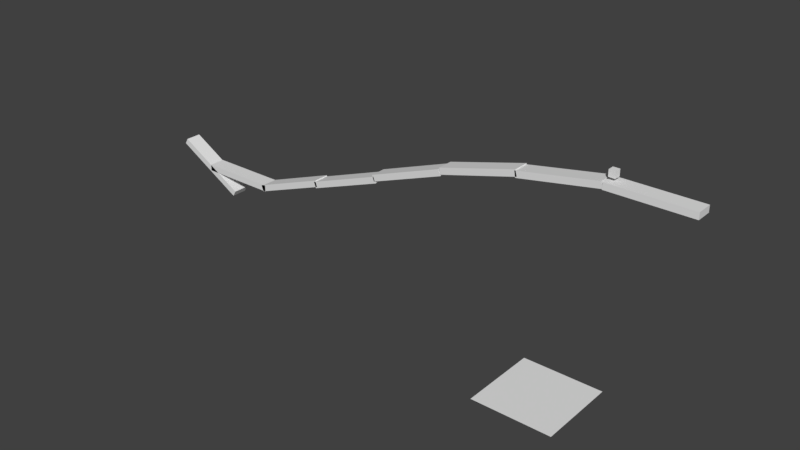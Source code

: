 # Source: satmap08.blend  (saved by Blender 2.78.0; exported with 4.5.12 LTS)
import bpy
from mathutils import Matrix  # noqa: F401  (used for matrix-valued properties, if any)

bpy.ops.wm.read_factory_settings(use_empty=True)
scene = bpy.context.scene
scene.name = 'Scene'

# ---- collections
col_collection_1 = bpy.data.collections.new('Collection 1'); scene.collection.children.link(col_collection_1)

# ---- materials (node trees are filled in below, after node groups)
mat_indx_00 = bpy.data.materials.new('INDX_00')
mat_indx_00.alpha_threshold = 0.0
mat_indx_00.use_transparent_shadow = False
mat_indx_00.roughness = 0.5

# ---- material node trees

# ---- world
world_world = bpy.data.worlds.new('World'); scene.world = world_world
world_world.color = (0.05088, 0.05088, 0.05088)
world_world.use_sun_shadow = False
world_world.sun_shadow_jitter_overblur = 0.0
world_world.cycles.sampling_method = 'MANUAL'

# ---- meshes
me_cube_089 = bpy.data.meshes.new('Cube.089')
me_cube_089.from_pydata([(-500.0, -100.0, -40.0), (-500.0, -100.0, 40.0), (-500.0, 100.0, -40.0), (-500.0, 100.0, 40.0), (500.0, -100.0, -40.0), (500.0, -100.0, 40.0), (500.0, 100.0, -40.0), (500.0, 100.0, 40.0), (167.0, 100.0, -40.0), (167.0, 100.0, 40.0), (167.0, -100.0, -40.0), (167.0, -100.0, 40.0), (-167.0, 100.0, -40.0), (-167.0, -100.0, 40.0), (-167.0, 100.0, 40.0), (-167.0, -100.0, -40.0)], [], [(0, 1, 3, 2), (8, 9, 7, 6), (6, 7, 5, 4), (15, 13, 1, 0), (8, 6, 4, 10), (14, 3, 1, 13), (7, 9, 11, 5), (12, 8, 10, 15), (4, 5, 11, 10), (12, 14, 9, 8), (2, 3, 14, 12), (2, 12, 15, 0), (10, 11, 13, 15), (9, 14, 13, 11)])
me_cube_089.materials.append(mat_indx_00)
me_cube_089.use_remesh_preserve_volume = False
me_cube_089.use_remesh_preserve_attributes = False
me_cube_089.use_mirror_vertex_groups = False
me_cube_089.update()
me_cube_088 = bpy.data.meshes.new('Cube.088')
me_cube_088.from_pydata([(-500.0, -100.0, -40.0), (-500.0, -100.0, 40.0), (-500.0, 100.0, -40.0), (-500.0, 100.0, 40.0), (500.0, -100.0, -40.0), (500.0, -100.0, 40.0), (500.0, 100.0, -40.0), (500.0, 100.0, 40.0), (167.0, 100.0, -40.0), (167.0, 100.0, 40.0), (167.0, -100.0, -40.0), (167.0, -100.0, 40.0), (-167.0, 100.0, -40.0), (-167.0, -100.0, 40.0), (-167.0, 100.0, 40.0), (-167.0, -100.0, -40.0)], [], [(0, 1, 3, 2), (8, 9, 7, 6), (6, 7, 5, 4), (15, 13, 1, 0), (8, 6, 4, 10), (14, 3, 1, 13), (7, 9, 11, 5), (12, 8, 10, 15), (4, 5, 11, 10), (12, 14, 9, 8), (2, 3, 14, 12), (2, 12, 15, 0), (10, 11, 13, 15), (9, 14, 13, 11)])
me_cube_088.materials.append(mat_indx_00)
me_cube_088.use_remesh_preserve_volume = False
me_cube_088.use_remesh_preserve_attributes = False
me_cube_088.use_mirror_vertex_groups = False
me_cube_088.update()
me_cube_087 = bpy.data.meshes.new('Cube.087')
me_cube_087.from_pydata([(-500.0, -100.0, -40.0), (-500.0, -100.0, 40.0), (-500.0, 100.0, -40.0), (-500.0, 100.0, 40.0), (500.0, -100.0, -40.0), (500.0, -100.0, 40.0), (500.0, 100.0, -40.0), (500.0, 100.0, 40.0), (167.0, 100.0, -40.0), (167.0, 100.0, 40.0), (167.0, -100.0, -40.0), (167.0, -100.0, 40.0), (-167.0, 100.0, -40.0), (-167.0, -100.0, 40.0), (-167.0, 100.0, 40.0), (-167.0, -100.0, -40.0)], [], [(0, 1, 3, 2), (8, 9, 7, 6), (6, 7, 5, 4), (15, 13, 1, 0), (8, 6, 4, 10), (14, 3, 1, 13), (7, 9, 11, 5), (12, 8, 10, 15), (4, 5, 11, 10), (12, 14, 9, 8), (2, 3, 14, 12), (2, 12, 15, 0), (10, 11, 13, 15), (9, 14, 13, 11)])
me_cube_087.materials.append(mat_indx_00)
me_cube_087.use_remesh_preserve_volume = False
me_cube_087.use_remesh_preserve_attributes = False
me_cube_087.use_mirror_vertex_groups = False
me_cube_087.update()
me_cube_086 = bpy.data.meshes.new('Cube.086')
me_cube_086.from_pydata([(-500.0, -100.0, -40.0), (-500.0, -100.0, 40.0), (-500.0, 100.0, -40.0), (-500.0, 100.0, 40.0), (500.0, -100.0, -40.0), (500.0, -100.0, 40.0), (500.0, 100.0, -40.0), (500.0, 100.0, 40.0), (167.0, 100.0, -40.0), (167.0, 100.0, 40.0), (167.0, -100.0, -40.0), (167.0, -100.0, 40.0), (-167.0, 100.0, -40.0), (-167.0, -100.0, 40.0), (-167.0, 100.0, 40.0), (-167.0, -100.0, -40.0)], [], [(0, 1, 3, 2), (8, 9, 7, 6), (6, 7, 5, 4), (15, 13, 1, 0), (8, 6, 4, 10), (14, 3, 1, 13), (7, 9, 11, 5), (12, 8, 10, 15), (4, 5, 11, 10), (12, 14, 9, 8), (2, 3, 14, 12), (2, 12, 15, 0), (10, 11, 13, 15), (9, 14, 13, 11)])
me_cube_086.materials.append(mat_indx_00)
me_cube_086.use_remesh_preserve_volume = False
me_cube_086.use_remesh_preserve_attributes = False
me_cube_086.use_mirror_vertex_groups = False
me_cube_086.update()
me_cube_085 = bpy.data.meshes.new('Cube.085')
me_cube_085.from_pydata([(-500.0, -100.0, -40.0), (-500.0, -100.0, 40.0), (-500.0, 100.0, -40.0), (-500.0, 100.0, 40.0), (500.0, -100.0, -40.0), (500.0, -100.0, 40.0), (500.0, 100.0, -40.0), (500.0, 100.0, 40.0), (167.0, 100.0, -40.0), (167.0, 100.0, 40.0), (167.0, -100.0, -40.0), (167.0, -100.0, 40.0), (-167.0, 100.0, -40.0), (-167.0, -100.0, 40.0), (-167.0, 100.0, 40.0), (-167.0, -100.0, -40.0)], [], [(0, 1, 3, 2), (8, 9, 7, 6), (6, 7, 5, 4), (15, 13, 1, 0), (8, 6, 4, 10), (14, 3, 1, 13), (7, 9, 11, 5), (12, 8, 10, 15), (4, 5, 11, 10), (12, 14, 9, 8), (2, 3, 14, 12), (2, 12, 15, 0), (10, 11, 13, 15), (9, 14, 13, 11)])
me_cube_085.materials.append(mat_indx_00)
me_cube_085.use_remesh_preserve_volume = False
me_cube_085.use_remesh_preserve_attributes = False
me_cube_085.use_mirror_vertex_groups = False
me_cube_085.update()
me_cube_084 = bpy.data.meshes.new('Cube.084')
me_cube_084.from_pydata([(-500.0, -100.0, -40.0), (-500.0, -100.0, 40.0), (-500.0, 100.0, -40.0), (-500.0, 100.0, 40.0), (500.0, -100.0, -40.0), (500.0, -100.0, 40.0), (500.0, 100.0, -40.0), (500.0, 100.0, 40.0), (167.0, 100.0, -40.0), (167.0, 100.0, 40.0), (167.0, -100.0, -40.0), (167.0, -100.0, 40.0), (-167.0, 100.0, -40.0), (-167.0, -100.0, 40.0), (-167.0, 100.0, 40.0), (-167.0, -100.0, -40.0)], [], [(0, 1, 3, 2), (8, 9, 7, 6), (6, 7, 5, 4), (15, 13, 1, 0), (8, 6, 4, 10), (14, 3, 1, 13), (7, 9, 11, 5), (12, 8, 10, 15), (4, 5, 11, 10), (12, 14, 9, 8), (2, 3, 14, 12), (2, 12, 15, 0), (10, 11, 13, 15), (9, 14, 13, 11)])
me_cube_084.materials.append(mat_indx_00)
me_cube_084.use_remesh_preserve_volume = False
me_cube_084.use_remesh_preserve_attributes = False
me_cube_084.use_mirror_vertex_groups = False
me_cube_084.update()
me_cube_083 = bpy.data.meshes.new('Cube.083')
me_cube_083.from_pydata([(-500.0, -100.0, -40.0), (-500.0, -100.0, 40.0), (-500.0, 100.0, -40.0), (-500.0, 100.0, 40.0), (500.0, -100.0, -40.0), (500.0, -100.0, 40.0), (500.0, 100.0, -40.0), (500.0, 100.0, 40.0), (167.0, 100.0, -40.0), (167.0, 100.0, 40.0), (167.0, -100.0, -40.0), (167.0, -100.0, 40.0), (-167.0, 100.0, -40.0), (-167.0, -100.0, 40.0), (-167.0, 100.0, 40.0), (-167.0, -100.0, -40.0)], [], [(0, 1, 3, 2), (8, 9, 7, 6), (6, 7, 5, 4), (15, 13, 1, 0), (8, 6, 4, 10), (14, 3, 1, 13), (7, 9, 11, 5), (12, 8, 10, 15), (4, 5, 11, 10), (12, 14, 9, 8), (2, 3, 14, 12), (2, 12, 15, 0), (10, 11, 13, 15), (9, 14, 13, 11)])
me_cube_083.materials.append(mat_indx_00)
me_cube_083.use_remesh_preserve_volume = False
me_cube_083.use_remesh_preserve_attributes = False
me_cube_083.use_mirror_vertex_groups = False
me_cube_083.update()
me_cube_082 = bpy.data.meshes.new('Cube.082')
me_cube_082.from_pydata([(-40.0, -40.0, -40.0), (-40.0, -40.0, 40.0), (-40.0, 40.0, -40.0), (-40.0, 40.0, 40.0), (40.0, -40.0, -40.0), (40.0, -40.0, 40.0), (40.0, 40.0, -40.0), (40.0, 40.0, 40.0)], [], [(0, 1, 3, 2), (2, 3, 7, 6), (6, 7, 5, 4), (4, 5, 1, 0), (2, 6, 4, 0), (7, 3, 1, 5)])
me_cube_082.use_remesh_preserve_volume = False
me_cube_082.use_remesh_preserve_attributes = False
me_cube_082.use_mirror_vertex_groups = False
me_cube_082.update()
me_cube_081 = bpy.data.meshes.new('Cube.081')
me_cube_081.from_pydata([(-500.0, -100.0, -40.0), (-500.0, -100.0, 40.0), (-500.0, 100.0, -40.0), (-500.0, 100.0, 40.0), (500.0, -100.0, -40.0), (500.0, -100.0, 40.0), (500.0, 100.0, -40.0), (500.0, 100.0, 40.0), (167.0, 100.0, -40.0), (167.0, 100.0, 40.0), (167.0, -100.0, -40.0), (167.0, -100.0, 40.0), (-167.0, 100.0, -40.0), (-167.0, -100.0, 40.0), (-167.0, 100.0, 40.0), (-167.0, -100.0, -40.0)], [], [(0, 1, 3, 2), (8, 9, 7, 6), (6, 7, 5, 4), (15, 13, 1, 0), (8, 6, 4, 10), (14, 3, 1, 13), (7, 9, 11, 5), (12, 8, 10, 15), (4, 5, 11, 10), (12, 14, 9, 8), (2, 3, 14, 12), (2, 12, 15, 0), (10, 11, 13, 15), (9, 14, 13, 11)])
me_cube_081.materials.append(mat_indx_00)
me_cube_081.use_remesh_preserve_volume = False
me_cube_081.use_remesh_preserve_attributes = False
me_cube_081.use_mirror_vertex_groups = False
me_cube_081.update()
me_plane_005 = bpy.data.meshes.new('Plane.005')
me_plane_005.from_pydata([(-520.0, -520.0, 0.0), (-480.0, -520.0, 0.0), (-520.0, -480.0, 0.0), (-440.0, -520.0, 0.0), (-480.0, -480.0, 0.0), (-440.0, -480.0, 0.0), (-400.0, -520.0, 0.0), (-360.0, -520.0, 0.0), (-320.0, -520.0, 0.0), (-280.0, -520.0, 0.0), (-240.0, -520.0, 0.0), (-200.0, -520.0, 0.0), (-160.0, -520.0, 0.0), (-120.0, -520.0, 0.0), (-120.0, -480.0, 0.0), (-80.0, -520.0, 0.0), (-40.0, -520.0, 0.0), (-80.0, -480.0, 0.0), (0.0, -520.0, 0.0), (40.0, -520.0, 0.0), (80.0, -520.0, 0.0), (120.0, -520.0, 0.0), (160.0, -520.0, 0.0), (160.0, -480.0, 0.0), (200.0, -520.0, 0.0), (240.0, -520.0, 0.0), (240.0, -480.0, 0.0), (280.0, -520.0, 0.0), (280.0, -480.0, 0.0), (320.0, -520.0, 0.0), (360.0, -520.0, 0.0), (320.0, -480.0, 0.0), (360.0, -480.0, 0.0), (400.0, -520.0, 0.0), (440.0, -520.0, 0.0), (400.0, -480.0, 0.0), (480.0, -520.0, 0.0), (520.0, -520.0, 0.0), (480.0, -480.0, 0.0), (-480.0, -440.0, 0.0), (-400.0, -480.0, 0.0), (-400.0, -440.0, 0.0), (-360.0, -480.0, 0.0), (-320.0, -480.0, 0.0), (-320.0, -440.0, 0.0), (-280.0, -480.0, 0.0), (-240.0, -480.0, 0.0), (-200.0, -480.0, 0.0), (-240.0, -440.0, 0.0), (-160.0, -480.0, 0.0), (-40.0, -480.0, 0.0), (-40.0, -440.0, 0.0), (0.0, -480.0, 0.0), (40.0, -480.0, 0.0), (80.0, -480.0, 0.0), (40.0, -440.0, 0.0), (120.0, -480.0, 0.0), (120.0, -440.0, 0.0), (200.0, -480.0, 0.0), (200.0, -440.0, 0.0), (240.0, -440.0, 0.0), (440.0, -480.0, 0.0), (400.0, -440.0, 0.0), (520.0, -480.0, 0.0), (480.0, -440.0, 0.0), (-520.0, -440.0, 0.0), (-440.0, -440.0, 0.0), (-400.0, -400.0, 0.0), (-360.0, -440.0, 0.0), (-280.0, -440.0, 0.0), (-200.0, -440.0, 0.0), (-240.0, -400.0, 0.0), (-200.0, -400.0, 0.0), (-160.0, -440.0, 0.0), (-120.0, -440.0, 0.0), (-160.0, -400.0, 0.0), (-120.0, -400.0, 0.0), (-80.0, -440.0, 0.0), (-80.0, -400.0, 0.0), (0.0, -440.0, 0.0), (80.0, -440.0, 0.0), (80.0, -400.0, 0.0), (160.0, -440.0, 0.0), (160.0, -400.0, 0.0), (240.0, -400.0, 0.0), (280.0, -440.0, 0.0), (320.0, -440.0, 0.0), (360.0, -440.0, 0.0), (320.0, -400.0, 0.0), (440.0, -440.0, 0.0), (400.0, -400.0, 0.0), (440.0, -400.0, 0.0), (520.0, -440.0, 0.0), (520.0, -400.0, 0.0), (-520.0, -400.0, 0.0), (-480.0, -400.0, 0.0), (-440.0, -400.0, 0.0), (-440.0, -360.0, 0.0), (-400.0, -360.0, 0.0), (-360.0, -400.0, 0.0), (-320.0, -400.0, 0.0), (-360.0, -360.0, 0.0), (-280.0, -400.0, 0.0), (-240.0, -360.0, 0.0), (-200.0, -360.0, 0.0), (-40.0, -400.0, 0.0), (-40.0, -360.0, 0.0), (0.0, -400.0, 0.0), (40.0, -400.0, 0.0), (80.0, -360.0, 0.0), (120.0, -400.0, 0.0), (120.0, -360.0, 0.0), (160.0, -360.0, 0.0), (200.0, -400.0, 0.0), (200.0, -360.0, 0.0), (240.0, -360.0, 0.0), (280.0, -400.0, 0.0), (360.0, -400.0, 0.0), (320.0, -360.0, 0.0), (440.0, -360.0, 0.0), (480.0, -400.0, 0.0), (480.0, -360.0, 0.0), (-520.0, -360.0, 0.0), (-480.0, -360.0, 0.0), (-520.0, -320.0, 0.0), (-480.0, -320.0, 0.0), (-440.0, -320.0, 0.0), (-320.0, -360.0, 0.0), (-280.0, -360.0, 0.0), (-280.0, -320.0, 0.0), (-200.0, -320.0, 0.0), (-160.0, -360.0, 0.0), (-120.0, -360.0, 0.0), (-120.0, -320.0, 0.0), (-80.0, -360.0, 0.0), (-80.0, -320.0, 0.0), (0.0, -360.0, 0.0), (40.0, -360.0, 0.0), (40.0, -320.0, 0.0), (120.0, -320.0, 0.0), (240.0, -320.0, 0.0), (280.0, -360.0, 0.0), (280.0, -320.0, 0.0), (360.0, -360.0, 0.0), (320.0, -320.0, 0.0), (400.0, -360.0, 0.0), (400.0, -320.0, 0.0), (520.0, -360.0, 0.0), (480.0, -320.0, 0.0), (520.0, -320.0, 0.0), (-520.0, -280.0, 0.0), (-480.0, -280.0, 0.0), (-400.0, -320.0, 0.0), (-400.0, -280.0, 0.0), (-360.0, -320.0, 0.0), (-320.0, -320.0, 0.0), (-360.0, -280.0, 0.0), (-240.0, -320.0, 0.0), (-240.0, -280.0, 0.0), (-200.0, -280.0, 0.0), (-160.0, -320.0, 0.0), (-40.0, -320.0, 0.0), (-80.0, -280.0, 0.0), (0.0, -320.0, 0.0), (80.0, -320.0, 0.0), (40.0, -280.0, 0.0), (160.0, -320.0, 0.0), (120.0, -280.0, 0.0), (160.0, -280.0, 0.0), (200.0, -320.0, 0.0), (200.0, -280.0, 0.0), (280.0, -280.0, 0.0), (360.0, -320.0, 0.0), (360.0, -280.0, 0.0), (440.0, -320.0, 0.0), (400.0, -280.0, 0.0), (480.0, -280.0, 0.0), (520.0, -280.0, 0.0), (-520.0, -240.0, 0.0), (-440.0, -280.0, 0.0), (-480.0, -240.0, 0.0), (-440.0, -240.0, 0.0), (-400.0, -240.0, 0.0), (-320.0, -280.0, 0.0), (-360.0, -240.0, 0.0), (-320.0, -240.0, 0.0), (-280.0, -280.0, 0.0), (-280.0, -240.0, 0.0), (-200.0, -240.0, 0.0), (-160.0, -280.0, 0.0), (-120.0, -280.0, 0.0), (-160.0, -240.0, 0.0), (-40.0, -280.0, 0.0), (-80.0, -240.0, 0.0), (0.0, -280.0, 0.0), (80.0, -280.0, 0.0), (80.0, -240.0, 0.0), (160.0, -240.0, 0.0), (240.0, -280.0, 0.0), (200.0, -240.0, 0.0), (280.0, -240.0, 0.0), (320.0, -280.0, 0.0), (320.0, -240.0, 0.0), (360.0, -240.0, 0.0), (440.0, -280.0, 0.0), (400.0, -240.0, 0.0), (-520.0, -200.0, 0.0), (-440.0, -200.0, 0.0), (-240.0, -240.0, 0.0), (-240.0, -200.0, 0.0), (-120.0, -240.0, 0.0), (-160.0, -200.0, 0.0), (-120.0, -200.0, 0.0), (-40.0, -240.0, 0.0), (-40.0, -200.0, 0.0), (0.0, -240.0, 0.0), (0.0, -200.0, 0.0), (40.0, -240.0, 0.0), (120.0, -240.0, 0.0), (160.0, -200.0, 0.0), (240.0, -240.0, 0.0), (200.0, -200.0, 0.0), (240.0, -200.0, 0.0), (320.0, -200.0, 0.0), (440.0, -240.0, 0.0), (480.0, -240.0, 0.0), (520.0, -240.0, 0.0), (520.0, -200.0, 0.0), (-480.0, -200.0, 0.0), (-520.0, -160.0, 0.0), (-400.0, -200.0, 0.0), (-360.0, -200.0, 0.0), (-320.0, -200.0, 0.0), (-360.0, -160.0, 0.0), (-320.0, -160.0, 0.0), (-280.0, -200.0, 0.0), (-200.0, -200.0, 0.0), (-80.0, -200.0, 0.0), (-80.0, -160.0, 0.0), (-40.0, -160.0, 0.0), (0.0, -160.0, 0.0), (40.0, -200.0, 0.0), (80.0, -200.0, 0.0), (120.0, -200.0, 0.0), (120.0, -160.0, 0.0), (240.0, -160.0, 0.0), (280.0, -200.0, 0.0), (280.0, -160.0, 0.0), (360.0, -200.0, 0.0), (400.0, -200.0, 0.0), (440.0, -200.0, 0.0), (440.0, -160.0, 0.0), (480.0, -200.0, 0.0), (480.0, -160.0, 0.0), (-480.0, -160.0, 0.0), (-440.0, -160.0, 0.0), (-480.0, -120.0, 0.0), (-440.0, -120.0, 0.0), (-400.0, -160.0, 0.0), (-320.0, -120.0, 0.0), (-280.0, -160.0, 0.0), (-240.0, -160.0, 0.0), (-200.0, -160.0, 0.0), (-240.0, -120.0, 0.0), (-160.0, -160.0, 0.0), (-120.0, -160.0, 0.0), (-160.0, -120.0, 0.0), (-120.0, -120.0, 0.0), (-80.0, -120.0, 0.0), (0.0, -120.0, 0.0), (40.0, -160.0, 0.0), (80.0, -160.0, 0.0), (160.0, -160.0, 0.0), (120.0, -120.0, 0.0), (160.0, -120.0, 0.0), (200.0, -160.0, 0.0), (240.0, -120.0, 0.0), (280.0, -120.0, 0.0), (320.0, -160.0, 0.0), (360.0, -160.0, 0.0), (320.0, -120.0, 0.0), (360.0, -120.0, 0.0), (400.0, -160.0, 0.0), (440.0, -120.0, 0.0), (520.0, -160.0, 0.0), (520.0, -120.0, 0.0), (-520.0, -120.0, 0.0), (-440.0, -80.0, 0.0), (-400.0, -120.0, 0.0), (-400.0, -80.0, 0.0), (-360.0, -120.0, 0.0), (-320.0, -80.0, 0.0), (-280.0, -120.0, 0.0), (-200.0, -120.0, 0.0), (-240.0, -80.0, 0.0), (-160.0, -80.0, 0.0), (-120.0, -80.0, 0.0), (-40.0, -120.0, 0.0), (0.0, -80.0, 0.0), (40.0, -120.0, 0.0), (80.0, -120.0, 0.0), (40.0, -80.0, 0.0), (120.0, -80.0, 0.0), (200.0, -120.0, 0.0), (320.0, -80.0, 0.0), (360.0, -80.0, 0.0), (400.0, -120.0, 0.0), (440.0, -80.0, 0.0), (480.0, -120.0, 0.0), (520.0, -80.0, 0.0), (-520.0, -80.0, 0.0), (-480.0, -80.0, 0.0), (-520.0, -40.0, 0.0), (-480.0, -40.0, 0.0), (-360.0, -80.0, 0.0), (-320.0, -40.0, 0.0), (-280.0, -80.0, 0.0), (-280.0, -40.0, 0.0), (-200.0, -80.0, 0.0), (-240.0, -40.0, 0.0), (-120.0, -40.0, 0.0), (-80.0, -80.0, 0.0), (-40.0, -80.0, 0.0), (-80.0, -40.0, 0.0), (0.0, -40.0, 0.0), (80.0, -80.0, 0.0), (40.0, -40.0, 0.0), (160.0, -80.0, 0.0), (120.0, -40.0, 0.0), (160.0, -40.0, 0.0), (200.0, -80.0, 0.0), (240.0, -80.0, 0.0), (240.0, -40.0, 0.0), (280.0, -80.0, 0.0), (400.0, -80.0, 0.0), (400.0, -40.0, 0.0), (480.0, -80.0, 0.0), (480.0, -40.0, 0.0), (-520.0, 0.0, 0.0), (-440.0, -40.0, 0.0), (-440.0, 0.0, 0.0), (-400.0, -40.0, 0.0), (-400.0, 0.0, 0.0), (-360.0, -40.0, 0.0), (-360.0, 0.0, 0.0), (-200.0, -40.0, 0.0), (-200.0, 0.0, 0.0), (-160.0, -40.0, 0.0), (-160.0, 0.0, 0.0), (-40.0, -40.0, 0.0), (-80.0, 0.0, 0.0), (0.0, 0.0, 0.0), (80.0, -40.0, 0.0), (80.0, 0.0, 0.0), (120.0, 0.0, 0.0), (160.0, 0.0, 0.0), (200.0, -40.0, 0.0), (240.0, 0.0, 0.0), (280.0, -40.0, 0.0), (280.0, 0.0, 0.0), (320.0, -40.0, 0.0), (360.0, -40.0, 0.0), (440.0, -40.0, 0.0), (400.0, 0.0, 0.0), (440.0, 0.0, 0.0), (520.0, -40.0, 0.0), (-480.0, 0.0, 0.0), (-520.0, 40.0, 0.0), (-320.0, 0.0, 0.0), (-360.0, 40.0, 0.0), (-280.0, 0.0, 0.0), (-280.0, 40.0, 0.0), (-240.0, 0.0, 0.0), (-240.0, 40.0, 0.0), (-120.0, 0.0, 0.0), (-160.0, 40.0, 0.0), (-120.0, 40.0, 0.0), (-40.0, 0.0, 0.0), (0.0, 40.0, 0.0), (40.0, 0.0, 0.0), (80.0, 40.0, 0.0), (120.0, 40.0, 0.0), (160.0, 40.0, 0.0), (200.0, 0.0, 0.0), (240.0, 40.0, 0.0), (320.0, 0.0, 0.0), (360.0, 0.0, 0.0), (400.0, 40.0, 0.0), (480.0, 0.0, 0.0), (520.0, 0.0, 0.0), (520.0, 40.0, 0.0), (-480.0, 40.0, 0.0), (-520.0, 80.0, 0.0), (-440.0, 40.0, 0.0), (-480.0, 80.0, 0.0), (-440.0, 80.0, 0.0), (-400.0, 40.0, 0.0), (-320.0, 40.0, 0.0), (-320.0, 80.0, 0.0), (-200.0, 40.0, 0.0), (-240.0, 80.0, 0.0), (-200.0, 80.0, 0.0), (-160.0, 80.0, 0.0), (-120.0, 80.0, 0.0), (-80.0, 40.0, 0.0), (-40.0, 40.0, 0.0), (0.0, 80.0, 0.0), (40.0, 40.0, 0.0), (80.0, 80.0, 0.0), (200.0, 40.0, 0.0), (200.0, 80.0, 0.0), (240.0, 80.0, 0.0), (280.0, 40.0, 0.0), (320.0, 40.0, 0.0), (360.0, 40.0, 0.0), (320.0, 80.0, 0.0), (440.0, 40.0, 0.0), (400.0, 80.0, 0.0), (480.0, 40.0, 0.0), (-440.0, 120.0, 0.0), (-400.0, 80.0, 0.0), (-400.0, 120.0, 0.0), (-360.0, 80.0, 0.0), (-320.0, 120.0, 0.0), (-280.0, 80.0, 0.0), (-280.0, 120.0, 0.0), (-120.0, 120.0, 0.0), (-80.0, 80.0, 0.0), (-40.0, 80.0, 0.0), (0.0, 120.0, 0.0), (40.0, 80.0, 0.0), (40.0, 120.0, 0.0), (120.0, 80.0, 0.0), (160.0, 80.0, 0.0), (120.0, 120.0, 0.0), (200.0, 120.0, 0.0), (240.0, 120.0, 0.0), (280.0, 80.0, 0.0), (360.0, 80.0, 0.0), (360.0, 120.0, 0.0), (440.0, 80.0, 0.0), (480.0, 80.0, 0.0), (520.0, 80.0, 0.0), (520.0, 120.0, 0.0), (-520.0, 120.0, 0.0), (-480.0, 120.0, 0.0), (-480.0, 160.0, 0.0), (-400.0, 160.0, 0.0), (-360.0, 120.0, 0.0), (-320.0, 160.0, 0.0), (-240.0, 120.0, 0.0), (-200.0, 120.0, 0.0), (-160.0, 120.0, 0.0), (-120.0, 160.0, 0.0), (-80.0, 120.0, 0.0), (-40.0, 120.0, 0.0), (80.0, 120.0, 0.0), (40.0, 160.0, 0.0), (160.0, 120.0, 0.0), (160.0, 160.0, 0.0), (200.0, 160.0, 0.0), (240.0, 160.0, 0.0), (280.0, 120.0, 0.0), (280.0, 160.0, 0.0), (320.0, 120.0, 0.0), (360.0, 160.0, 0.0), (400.0, 120.0, 0.0), (440.0, 120.0, 0.0), (400.0, 160.0, 0.0), (480.0, 120.0, 0.0), (-520.0, 160.0, 0.0), (-440.0, 160.0, 0.0), (-480.0, 200.0, 0.0), (-360.0, 160.0, 0.0), (-360.0, 200.0, 0.0), (-280.0, 160.0, 0.0), (-240.0, 160.0, 0.0), (-200.0, 160.0, 0.0), (-240.0, 200.0, 0.0), (-160.0, 160.0, 0.0), (-160.0, 200.0, 0.0), (-80.0, 160.0, 0.0), (-40.0, 160.0, 0.0), (-40.0, 200.0, 0.0), (0.0, 160.0, 0.0), (0.0, 200.0, 0.0), (80.0, 160.0, 0.0), (40.0, 200.0, 0.0), (120.0, 160.0, 0.0), (160.0, 200.0, 0.0), (280.0, 200.0, 0.0), (320.0, 160.0, 0.0), (320.0, 200.0, 0.0), (440.0, 160.0, 0.0), (400.0, 200.0, 0.0), (480.0, 160.0, 0.0), (520.0, 160.0, 0.0), (480.0, 200.0, 0.0), (-520.0, 200.0, 0.0), (-440.0, 200.0, 0.0), (-480.0, 240.0, 0.0), (-440.0, 240.0, 0.0), (-400.0, 200.0, 0.0), (-320.0, 200.0, 0.0), (-360.0, 240.0, 0.0), (-280.0, 200.0, 0.0), (-280.0, 240.0, 0.0), (-200.0, 200.0, 0.0), (-200.0, 240.0, 0.0), (-120.0, 200.0, 0.0), (-120.0, 240.0, 0.0), (-80.0, 200.0, 0.0), (-80.0, 240.0, 0.0), (80.0, 200.0, 0.0), (120.0, 200.0, 0.0), (160.0, 240.0, 0.0), (200.0, 200.0, 0.0), (240.0, 200.0, 0.0), (200.0, 240.0, 0.0), (240.0, 240.0, 0.0), (360.0, 200.0, 0.0), (320.0, 240.0, 0.0), (440.0, 200.0, 0.0), (440.0, 240.0, 0.0), (520.0, 200.0, 0.0), (480.0, 240.0, 0.0), (-520.0, 240.0, 0.0), (-520.0, 280.0, 0.0), (-440.0, 280.0, 0.0), (-400.0, 240.0, 0.0), (-320.0, 240.0, 0.0), (-360.0, 280.0, 0.0), (-280.0, 280.0, 0.0), (-240.0, 240.0, 0.0), (-240.0, 280.0, 0.0), (-160.0, 240.0, 0.0), (-40.0, 240.0, 0.0), (-80.0, 280.0, 0.0), (0.0, 240.0, 0.0), (0.0, 280.0, 0.0), (40.0, 240.0, 0.0), (80.0, 240.0, 0.0), (40.0, 280.0, 0.0), (80.0, 280.0, 0.0), (120.0, 240.0, 0.0), (120.0, 280.0, 0.0), (160.0, 280.0, 0.0), (240.0, 280.0, 0.0), (280.0, 240.0, 0.0), (280.0, 280.0, 0.0), (360.0, 240.0, 0.0), (360.0, 280.0, 0.0), (400.0, 240.0, 0.0), (400.0, 280.0, 0.0), (520.0, 240.0, 0.0), (480.0, 280.0, 0.0), (-480.0, 280.0, 0.0), (-520.0, 320.0, 0.0), (-440.0, 320.0, 0.0), (-400.0, 280.0, 0.0), (-400.0, 320.0, 0.0), (-320.0, 280.0, 0.0), (-320.0, 320.0, 0.0), (-280.0, 320.0, 0.0), (-200.0, 280.0, 0.0), (-200.0, 320.0, 0.0), (-160.0, 280.0, 0.0), (-120.0, 280.0, 0.0), (-160.0, 320.0, 0.0), (-40.0, 280.0, 0.0), (-80.0, 320.0, 0.0), (-40.0, 320.0, 0.0), (40.0, 320.0, 0.0), (120.0, 320.0, 0.0), (160.0, 320.0, 0.0), (200.0, 280.0, 0.0), (240.0, 320.0, 0.0), (280.0, 320.0, 0.0), (320.0, 280.0, 0.0), (440.0, 280.0, 0.0), (400.0, 320.0, 0.0), (520.0, 280.0, 0.0), (480.0, 320.0, 0.0), (520.0, 320.0, 0.0), (-480.0, 320.0, 0.0), (-520.0, 360.0, 0.0), (-400.0, 360.0, 0.0), (-360.0, 320.0, 0.0), (-240.0, 320.0, 0.0), (-200.0, 360.0, 0.0), (-120.0, 320.0, 0.0), (-160.0, 360.0, 0.0), (0.0, 320.0, 0.0), (80.0, 320.0, 0.0), (40.0, 360.0, 0.0), (80.0, 360.0, 0.0), (120.0, 360.0, 0.0), (200.0, 320.0, 0.0), (200.0, 360.0, 0.0), (280.0, 360.0, 0.0), (320.0, 320.0, 0.0), (360.0, 320.0, 0.0), (440.0, 320.0, 0.0), (440.0, 360.0, 0.0), (-480.0, 360.0, 0.0), (-520.0, 400.0, 0.0), (-440.0, 360.0, 0.0), (-480.0, 400.0, 0.0), (-440.0, 400.0, 0.0), (-360.0, 360.0, 0.0), (-320.0, 360.0, 0.0), (-320.0, 400.0, 0.0), (-280.0, 360.0, 0.0), (-280.0, 400.0, 0.0), (-240.0, 360.0, 0.0), (-200.0, 400.0, 0.0), (-120.0, 360.0, 0.0), (-120.0, 400.0, 0.0), (-80.0, 360.0, 0.0), (-40.0, 360.0, 0.0), (-80.0, 400.0, 0.0), (0.0, 360.0, 0.0), (80.0, 400.0, 0.0), (160.0, 360.0, 0.0), (240.0, 360.0, 0.0), (200.0, 400.0, 0.0), (280.0, 400.0, 0.0), (320.0, 360.0, 0.0), (360.0, 360.0, 0.0), (320.0, 400.0, 0.0), (360.0, 400.0, 0.0), (400.0, 360.0, 0.0), (440.0, 400.0, 0.0), (480.0, 360.0, 0.0), (520.0, 360.0, 0.0), (480.0, 400.0, 0.0), (520.0, 400.0, 0.0), (-520.0, 440.0, 0.0), (-440.0, 440.0, 0.0), (-400.0, 400.0, 0.0), (-360.0, 400.0, 0.0), (-360.0, 440.0, 0.0), (-320.0, 440.0, 0.0), (-280.0, 440.0, 0.0), (-240.0, 400.0, 0.0), (-200.0, 440.0, 0.0), (-160.0, 400.0, 0.0), (-160.0, 440.0, 0.0), (-40.0, 400.0, 0.0), (-80.0, 440.0, 0.0), (-40.0, 440.0, 0.0), (0.0, 400.0, 0.0), (40.0, 400.0, 0.0), (80.0, 440.0, 0.0), (120.0, 400.0, 0.0), (160.0, 400.0, 0.0), (120.0, 440.0, 0.0), (160.0, 440.0, 0.0), (240.0, 400.0, 0.0), (200.0, 440.0, 0.0), (280.0, 440.0, 0.0), (320.0, 440.0, 0.0), (360.0, 440.0, 0.0), (400.0, 400.0, 0.0), (440.0, 440.0, 0.0), (520.0, 440.0, 0.0), (-480.0, 440.0, 0.0), (-520.0, 480.0, 0.0), (-440.0, 480.0, 0.0), (-400.0, 440.0, 0.0), (-320.0, 480.0, 0.0), (-280.0, 480.0, 0.0), (-240.0, 440.0, 0.0), (-120.0, 440.0, 0.0), (-160.0, 480.0, 0.0), (-80.0, 480.0, 0.0), (0.0, 440.0, 0.0), (0.0, 480.0, 0.0), (40.0, 440.0, 0.0), (40.0, 480.0, 0.0), (80.0, 480.0, 0.0), (160.0, 480.0, 0.0), (240.0, 440.0, 0.0), (280.0, 480.0, 0.0), (400.0, 440.0, 0.0), (400.0, 480.0, 0.0), (440.0, 480.0, 0.0), (480.0, 440.0, 0.0), (480.0, 480.0, 0.0), (520.0, 480.0, 0.0), (-480.0, 480.0, 0.0), (-520.0, 520.0, 0.0), (-480.0, 520.0, 0.0), (-440.0, 520.0, 0.0), (-400.0, 480.0, 0.0), (-400.0, 520.0, 0.0), (-360.0, 480.0, 0.0), (-360.0, 520.0, 0.0), (-320.0, 520.0, 0.0), (-280.0, 520.0, 0.0), (-240.0, 480.0, 0.0), (-200.0, 480.0, 0.0), (-240.0, 520.0, 0.0), (-200.0, 520.0, 0.0), (-120.0, 480.0, 0.0), (-160.0, 520.0, 0.0), (-120.0, 520.0, 0.0), (-40.0, 480.0, 0.0), (-80.0, 520.0, 0.0), (-40.0, 520.0, 0.0), (0.0, 520.0, 0.0), (40.0, 520.0, 0.0), (80.0, 520.0, 0.0), (120.0, 480.0, 0.0), (120.0, 520.0, 0.0), (160.0, 520.0, 0.0), (200.0, 480.0, 0.0), (240.0, 480.0, 0.0), (200.0, 520.0, 0.0), (240.0, 520.0, 0.0), (280.0, 520.0, 0.0), (320.0, 480.0, 0.0), (360.0, 480.0, 0.0), (320.0, 520.0, 0.0), (360.0, 520.0, 0.0), (400.0, 520.0, 0.0), (440.0, 520.0, 0.0), (480.0, 520.0, 0.0), (520.0, 520.0, 0.0)], [], [(0, 1, 4, 2), (1, 3, 5, 4), (3, 6, 40, 5), (6, 7, 42, 40), (7, 8, 43, 42), (8, 9, 45, 43), (9, 10, 46, 45), (10, 11, 47, 46), (11, 12, 49, 47), (12, 13, 14, 49), (13, 15, 17, 14), (15, 16, 50, 17), (16, 18, 52, 50), (18, 19, 53, 52), (19, 20, 54, 53), (20, 21, 56, 54), (21, 22, 23, 56), (22, 24, 58, 23), (24, 25, 26, 58), (25, 27, 28, 26), (27, 29, 31, 28), (29, 30, 32, 31), (30, 33, 35, 32), (33, 34, 61, 35), (34, 36, 38, 61), (36, 37, 63, 38), (2, 4, 39, 65), (4, 5, 66, 39), (5, 40, 41, 66), (40, 42, 68, 41), (42, 43, 44, 68), (43, 45, 69, 44), (45, 46, 48, 69), (46, 47, 70, 48), (47, 49, 73, 70), (49, 14, 74, 73), (14, 17, 77, 74), (17, 50, 51, 77), (50, 52, 79, 51), (52, 53, 55, 79), (53, 54, 80, 55), (54, 56, 57, 80), (56, 23, 82, 57), (23, 58, 59, 82), (58, 26, 60, 59), (26, 28, 85, 60), (28, 31, 86, 85), (31, 32, 87, 86), (32, 35, 62, 87), (35, 61, 89, 62), (61, 38, 64, 89), (38, 63, 92, 64), (65, 39, 95, 94), (39, 66, 96, 95), (66, 41, 67, 96), (41, 68, 99, 67), (68, 44, 100, 99), (44, 69, 102, 100), (69, 48, 71, 102), (48, 70, 72, 71), (70, 73, 75, 72), (73, 74, 76, 75), (74, 77, 78, 76), (77, 51, 105, 78), (51, 79, 107, 105), (79, 55, 108, 107), (55, 80, 81, 108), (80, 57, 110, 81), (57, 82, 83, 110), (82, 59, 113, 83), (59, 60, 84, 113), (60, 85, 116, 84), (85, 86, 88, 116), (86, 87, 117, 88), (87, 62, 90, 117), (62, 89, 91, 90), (89, 64, 120, 91), (64, 92, 93, 120), (94, 95, 123, 122), (95, 96, 97, 123), (96, 67, 98, 97), (67, 99, 101, 98), (99, 100, 127, 101), (100, 102, 128, 127), (102, 71, 103, 128), (71, 72, 104, 103), (72, 75, 131, 104), (75, 76, 132, 131), (76, 78, 134, 132), (78, 105, 106, 134), (105, 107, 136, 106), (107, 108, 137, 136), (108, 81, 109, 137), (81, 110, 111, 109), (110, 83, 112, 111), (83, 113, 114, 112), (113, 84, 115, 114), (84, 116, 141, 115), (116, 88, 118, 141), (88, 117, 143, 118), (117, 90, 145, 143), (90, 91, 119, 145), (91, 120, 121, 119), (120, 93, 147, 121), (122, 123, 125, 124), (123, 97, 126, 125), (97, 98, 152, 126), (98, 101, 154, 152), (101, 127, 155, 154), (127, 128, 129, 155), (128, 103, 157, 129), (103, 104, 130, 157), (104, 131, 160, 130), (131, 132, 133, 160), (132, 134, 135, 133), (134, 106, 161, 135), (106, 136, 163, 161), (136, 137, 138, 163), (137, 109, 164, 138), (109, 111, 139, 164), (111, 112, 166, 139), (112, 114, 169, 166), (114, 115, 140, 169), (115, 141, 142, 140), (141, 118, 144, 142), (118, 143, 172, 144), (143, 145, 146, 172), (145, 119, 174, 146), (119, 121, 148, 174), (121, 147, 149, 148), (124, 125, 151, 150), (125, 126, 179, 151), (126, 152, 153, 179), (152, 154, 156, 153), (154, 155, 183, 156), (155, 129, 186, 183), (129, 157, 158, 186), (157, 130, 159, 158), (130, 160, 189, 159), (160, 133, 190, 189), (133, 135, 162, 190), (135, 161, 192, 162), (161, 163, 194, 192), (163, 138, 165, 194), (138, 164, 195, 165), (164, 139, 167, 195), (139, 166, 168, 167), (166, 169, 170, 168), (169, 140, 198, 170), (140, 142, 171, 198), (142, 144, 201, 171), (144, 172, 173, 201), (172, 146, 175, 173), (146, 174, 204, 175), (174, 148, 176, 204), (148, 149, 177, 176), (150, 151, 180, 178), (151, 179, 181, 180), (179, 153, 182, 181), (153, 156, 184, 182), (156, 183, 185, 184), (183, 186, 187, 185), (186, 158, 208, 187), (158, 159, 188, 208), (159, 189, 191, 188), (189, 190, 210, 191), (190, 162, 193, 210), (162, 192, 213, 193), (192, 194, 215, 213), (194, 165, 217, 215), (165, 195, 196, 217), (195, 167, 218, 196), (167, 168, 197, 218), (168, 170, 199, 197), (170, 198, 220, 199), (198, 171, 200, 220), (171, 201, 202, 200), (201, 173, 203, 202), (173, 175, 205, 203), (175, 204, 224, 205), (204, 176, 225, 224), (176, 177, 226, 225), (178, 180, 228, 206), (180, 181, 207, 228), (181, 182, 230, 207), (182, 184, 231, 230), (184, 185, 232, 231), (185, 187, 235, 232), (187, 208, 209, 235), (208, 188, 236, 209), (188, 191, 211, 236), (191, 210, 212, 211), (210, 193, 237, 212), (193, 213, 214, 237), (213, 215, 216, 214), (215, 217, 241, 216), (217, 196, 242, 241), (196, 218, 243, 242), (218, 197, 219, 243), (197, 199, 221, 219), (199, 220, 222, 221), (220, 200, 246, 222), (200, 202, 223, 246), (202, 203, 248, 223), (203, 205, 249, 248), (205, 224, 250, 249), (224, 225, 252, 250), (225, 226, 227, 252), (206, 228, 254, 229), (228, 207, 255, 254), (207, 230, 258, 255), (230, 231, 233, 258), (231, 232, 234, 233), (232, 235, 260, 234), (235, 209, 261, 260), (209, 236, 262, 261), (236, 211, 264, 262), (211, 212, 265, 264), (212, 237, 238, 265), (237, 214, 239, 238), (214, 216, 240, 239), (216, 241, 270, 240), (241, 242, 271, 270), (242, 243, 244, 271), (243, 219, 272, 244), (219, 221, 275, 272), (221, 222, 245, 275), (222, 246, 247, 245), (246, 223, 278, 247), (223, 248, 279, 278), (248, 249, 282, 279), (249, 250, 251, 282), (250, 252, 253, 251), (252, 227, 284, 253), (229, 254, 256, 286), (254, 255, 257, 256), (255, 258, 288, 257), (258, 233, 290, 288), (233, 234, 259, 290), (234, 260, 292, 259), (260, 261, 263, 292), (261, 262, 293, 263), (262, 264, 266, 293), (264, 265, 267, 266), (265, 238, 268, 267), (238, 239, 297, 268), (239, 240, 269, 297), (240, 270, 299, 269), (270, 271, 300, 299), (271, 244, 273, 300), (244, 272, 274, 273), (272, 275, 303, 274), (275, 245, 276, 303), (245, 247, 277, 276), (247, 278, 280, 277), (278, 279, 281, 280), (279, 282, 306, 281), (282, 251, 283, 306), (251, 253, 308, 283), (253, 284, 285, 308), (286, 256, 311, 310), (256, 257, 287, 311), (257, 288, 289, 287), (288, 290, 314, 289), (290, 259, 291, 314), (259, 292, 316, 291), (292, 263, 294, 316), (263, 293, 318, 294), (293, 266, 295, 318), (266, 267, 296, 295), (267, 268, 321, 296), (268, 297, 322, 321), (297, 269, 298, 322), (269, 299, 301, 298), (299, 300, 325, 301), (300, 273, 302, 325), (273, 274, 327, 302), (274, 303, 330, 327), (303, 276, 331, 330), (276, 277, 333, 331), (277, 280, 304, 333), (280, 281, 305, 304), (281, 306, 334, 305), (306, 283, 307, 334), (283, 308, 336, 307), (308, 285, 309, 336), (310, 311, 313, 312), (311, 287, 339, 313), (287, 289, 341, 339), (289, 314, 343, 341), (314, 291, 315, 343), (291, 316, 317, 315), (316, 294, 319, 317), (294, 318, 345, 319), (318, 295, 347, 345), (295, 296, 320, 347), (296, 321, 323, 320), (321, 322, 349, 323), (322, 298, 324, 349), (298, 301, 326, 324), (301, 325, 352, 326), (325, 302, 328, 352), (302, 327, 329, 328), (327, 330, 356, 329), (330, 331, 332, 356), (331, 333, 358, 332), (333, 304, 360, 358), (304, 305, 361, 360), (305, 334, 335, 361), (334, 307, 362, 335), (307, 336, 337, 362), (336, 309, 365, 337), (312, 313, 366, 338), (313, 339, 340, 366), (339, 341, 342, 340), (341, 343, 344, 342), (343, 315, 368, 344), (315, 317, 370, 368), (317, 319, 372, 370), (319, 345, 346, 372), (345, 347, 348, 346), (347, 320, 374, 348), (320, 323, 350, 374), (323, 349, 377, 350), (349, 324, 351, 377), (324, 326, 379, 351), (326, 352, 353, 379), (352, 328, 354, 353), (328, 329, 355, 354), (329, 356, 383, 355), (356, 332, 357, 383), (332, 358, 359, 357), (358, 360, 385, 359), (360, 361, 386, 385), (361, 335, 363, 386), (335, 362, 364, 363), (362, 337, 388, 364), (337, 365, 389, 388), (338, 366, 391, 367), (366, 340, 393, 391), (340, 342, 396, 393), (342, 344, 369, 396), (344, 368, 397, 369), (368, 370, 371, 397), (370, 372, 373, 371), (372, 346, 399, 373), (346, 348, 375, 399), (348, 374, 376, 375), (374, 350, 404, 376), (350, 377, 405, 404), (377, 351, 378, 405), (351, 379, 407, 378), (379, 353, 380, 407), (353, 354, 381, 380), (354, 355, 382, 381), (355, 383, 409, 382), (383, 357, 384, 409), (357, 359, 412, 384), (359, 385, 413, 412), (385, 386, 414, 413), (386, 363, 387, 414), (363, 364, 416, 387), (364, 388, 418, 416), (388, 389, 390, 418), (367, 391, 394, 392), (391, 393, 395, 394), (393, 396, 420, 395), (396, 369, 422, 420), (369, 397, 398, 422), (397, 371, 424, 398), (371, 373, 400, 424), (373, 399, 401, 400), (399, 375, 402, 401), (375, 376, 403, 402), (376, 404, 427, 403), (404, 405, 428, 427), (405, 378, 406, 428), (378, 407, 430, 406), (407, 380, 408, 430), (380, 381, 432, 408), (381, 382, 433, 432), (382, 409, 410, 433), (409, 384, 411, 410), (384, 412, 437, 411), (412, 413, 415, 437), (413, 414, 438, 415), (414, 387, 417, 438), (387, 416, 440, 417), (416, 418, 441, 440), (418, 390, 442, 441), (392, 394, 445, 444), (394, 395, 419, 445), (395, 420, 421, 419), (420, 422, 448, 421), (422, 398, 423, 448), (398, 424, 425, 423), (424, 400, 450, 425), (400, 401, 451, 450), (401, 402, 452, 451), (402, 403, 426, 452), (403, 427, 454, 426), (427, 428, 455, 454), (428, 406, 429, 455), (406, 430, 431, 429), (430, 408, 456, 431), (408, 432, 434, 456), (432, 433, 458, 434), (433, 410, 435, 458), (410, 411, 436, 435), (411, 437, 462, 436), (437, 415, 464, 462), (415, 438, 439, 464), (438, 417, 466, 439), (417, 440, 467, 466), (440, 441, 469, 467), (441, 442, 443, 469), (444, 445, 446, 470), (445, 419, 471, 446), (419, 421, 447, 471), (421, 448, 473, 447), (448, 423, 449, 473), (423, 425, 475, 449), (425, 450, 476, 475), (450, 451, 477, 476), (451, 452, 479, 477), (452, 426, 453, 479), (426, 454, 481, 453), (454, 455, 482, 481), (455, 429, 484, 482), (429, 431, 457, 484), (431, 456, 486, 457), (456, 434, 488, 486), (434, 458, 459, 488), (458, 435, 460, 459), (435, 436, 461, 460), (436, 462, 463, 461), (462, 464, 491, 463), (464, 439, 465, 491), (439, 466, 468, 465), (466, 467, 493, 468), (467, 469, 495, 493), (469, 443, 496, 495), (470, 446, 472, 498), (446, 471, 499, 472), (471, 447, 502, 499), (447, 473, 474, 502), (473, 449, 503, 474), (449, 475, 505, 503), (475, 476, 478, 505), (476, 477, 507, 478), (477, 479, 480, 507), (479, 453, 509, 480), (453, 481, 511, 509), (481, 482, 483, 511), (482, 484, 485, 483), (484, 457, 487, 485), (457, 486, 513, 487), (486, 488, 514, 513), (488, 459, 489, 514), (459, 460, 516, 489), (460, 461, 517, 516), (461, 463, 490, 517), (463, 491, 492, 490), (491, 465, 520, 492), (465, 468, 494, 520), (468, 493, 522, 494), (493, 495, 497, 522), (495, 496, 524, 497), (498, 472, 500, 526), (472, 499, 501, 500), (499, 502, 529, 501), (502, 474, 504, 529), (474, 503, 530, 504), (503, 505, 506, 530), (505, 478, 533, 506), (478, 507, 508, 533), (507, 480, 535, 508), (480, 509, 510, 535), (509, 511, 512, 510), (511, 483, 536, 512), (483, 485, 538, 536), (485, 487, 540, 538), (487, 513, 541, 540), (513, 514, 544, 541), (514, 489, 515, 544), (489, 516, 518, 515), (516, 517, 519, 518), (517, 490, 548, 519), (490, 492, 521, 548), (492, 520, 550, 521), (520, 494, 552, 550), (494, 522, 523, 552), (522, 497, 525, 523), (497, 524, 554, 525), (526, 500, 556, 527), (500, 501, 528, 556), (501, 529, 559, 528), (529, 504, 531, 559), (504, 530, 561, 531), (530, 506, 532, 561), (506, 533, 534, 532), (533, 508, 564, 534), (508, 535, 566, 564), (535, 510, 567, 566), (510, 512, 537, 567), (512, 536, 569, 537), (536, 538, 539, 569), (538, 540, 542, 539), (540, 541, 543, 542), (541, 544, 545, 543), (544, 515, 546, 545), (515, 518, 575, 546), (518, 519, 547, 575), (519, 548, 549, 547), (548, 521, 578, 549), (521, 550, 551, 578), (550, 552, 553, 551), (552, 523, 579, 553), (523, 525, 555, 579), (525, 554, 581, 555), (527, 556, 584, 557), (556, 528, 558, 584), (528, 559, 560, 558), (559, 531, 587, 560), (531, 561, 562, 587), (561, 532, 563, 562), (532, 534, 588, 563), (534, 564, 565, 588), (564, 566, 568, 565), (566, 567, 590, 568), (567, 537, 570, 590), (537, 569, 571, 570), (569, 539, 592, 571), (539, 542, 572, 592), (542, 543, 593, 572), (543, 545, 573, 593), (545, 546, 574, 573), (546, 575, 597, 574), (575, 547, 576, 597), (547, 549, 577, 576), (549, 578, 600, 577), (578, 551, 601, 600), (551, 553, 580, 601), (553, 579, 602, 580), (579, 555, 582, 602), (555, 581, 583, 582), (557, 584, 604, 585), (584, 558, 606, 604), (558, 560, 586, 606), (560, 587, 609, 586), (587, 562, 610, 609), (562, 563, 612, 610), (563, 588, 614, 612), (588, 565, 589, 614), (565, 568, 591, 589), (568, 590, 616, 591), (590, 570, 618, 616), (570, 571, 619, 618), (571, 592, 621, 619), (592, 572, 594, 621), (572, 593, 595, 594), (593, 573, 596, 595), (573, 574, 623, 596), (574, 597, 598, 623), (597, 576, 624, 598), (576, 577, 599, 624), (577, 600, 627, 599), (600, 601, 628, 627), (601, 580, 631, 628), (580, 602, 603, 631), (602, 582, 633, 603), (582, 583, 634, 633), (585, 604, 607, 605), (604, 606, 608, 607), (606, 586, 639, 608), (586, 609, 640, 639), (609, 610, 611, 640), (610, 612, 613, 611), (612, 614, 644, 613), (614, 589, 615, 644), (589, 591, 646, 615), (591, 616, 617, 646), (616, 618, 620, 617), (618, 619, 648, 620), (619, 621, 651, 648), (621, 594, 652, 651), (594, 595, 622, 652), (595, 596, 654, 622), (596, 623, 655, 654), (623, 598, 625, 655), (598, 624, 658, 625), (624, 599, 626, 658), (599, 627, 629, 626), (627, 628, 630, 629), (628, 631, 663, 630), (631, 603, 632, 663), (603, 633, 635, 632), (633, 634, 636, 635), (605, 607, 666, 637), (607, 608, 638, 666), (608, 639, 669, 638), (639, 640, 641, 669), (640, 611, 642, 641), (611, 613, 643, 642), (613, 644, 672, 643), (644, 615, 645, 672), (615, 646, 647, 645), (646, 617, 673, 647), (617, 620, 649, 673), (620, 648, 650, 649), (648, 651, 676, 650), (651, 652, 678, 676), (652, 622, 653, 678), (622, 654, 656, 653), (654, 655, 657, 656), (655, 625, 659, 657), (625, 658, 682, 659), (658, 626, 660, 682), (626, 629, 661, 660), (629, 630, 662, 661), (630, 663, 684, 662), (663, 632, 664, 684), (632, 635, 687, 664), (635, 636, 665, 687), (637, 666, 690, 667), (666, 638, 668, 690), (638, 669, 694, 668), (669, 641, 696, 694), (641, 642, 670, 696), (642, 643, 671, 670), (643, 672, 700, 671), (672, 645, 701, 700), (645, 647, 674, 701), (647, 673, 704, 674), (673, 649, 675, 704), (649, 650, 707, 675), (650, 676, 677, 707), (676, 678, 679, 677), (678, 653, 680, 679), (653, 656, 713, 680), (656, 657, 681, 713), (657, 659, 716, 681), (659, 682, 717, 716), (682, 660, 683, 717), (660, 661, 721, 683), (661, 662, 722, 721), (662, 684, 685, 722), (684, 664, 686, 685), (664, 687, 688, 686), (687, 665, 689, 688), (667, 690, 692, 691), (690, 668, 693, 692), (668, 694, 695, 693), (694, 696, 697, 695), (696, 670, 698, 697), (670, 671, 699, 698), (671, 700, 702, 699), (700, 701, 703, 702), (701, 674, 705, 703), (674, 704, 706, 705), (704, 675, 708, 706), (675, 707, 709, 708), (707, 677, 710, 709), (677, 679, 711, 710), (679, 680, 712, 711), (680, 713, 714, 712), (713, 681, 715, 714), (681, 716, 718, 715), (716, 717, 719, 718), (717, 683, 720, 719), (683, 721, 723, 720), (721, 722, 724, 723), (722, 685, 725, 724), (685, 686, 726, 725), (686, 688, 727, 726), (688, 689, 728, 727)])
me_plane_005.use_remesh_preserve_volume = False
me_plane_005.use_remesh_preserve_attributes = False
me_plane_005.use_mirror_vertex_groups = False
me_plane_005.update()

# ---- objects
ob_cube_008 = bpy.data.objects.new('Cube.008', me_cube_089)
ob_cube_007 = bpy.data.objects.new('Cube.007', me_cube_088)
ob_cube_006 = bpy.data.objects.new('Cube.006', me_cube_087)
ob_cube_005 = bpy.data.objects.new('Cube.005', me_cube_086)
ob_cube_004 = bpy.data.objects.new('Cube.004', me_cube_085)
ob_cube_003 = bpy.data.objects.new('Cube.003', me_cube_084)
ob_cube_002 = bpy.data.objects.new('Cube.002', me_cube_083)
ob_cube_001 = bpy.data.objects.new('Cube.001', me_cube_082)
ob_cube = bpy.data.objects.new('Cube', me_cube_081)
ob_plane = bpy.data.objects.new('Plane', me_plane_005)

# ---- transforms, parenting, visibility, modifiers, constraints
ob_cube_008.location = (-5080.0, 0.0, 1320.0)
ob_cube_008.rotation_euler = (0.0, 0.5236, 0.0)
ob_cube_008.lineart.crease_threshold = 0.0
ob_cube_007.location = (-4560.0, 0.0, 1320.0)
ob_cube_007.lineart.crease_threshold = 0.0
ob_cube_006.location = (-3640.0, 0.0, 1480.0)
ob_cube_006.rotation_euler = (0.0, -0.3491, 0.0)
ob_cube_006.lineart.crease_threshold = 0.0
ob_cube_005.location = (-2720.0, 0.0, 1800.0)
ob_cube_005.rotation_euler = (0.0, -0.3491, 0.0)
ob_cube_005.lineart.crease_threshold = 0.0
ob_cube_004.location = (-1800.0, 0.0, 2160.0)
ob_cube_004.rotation_euler = (0.0, -0.3491, 0.0)
ob_cube_004.lineart.crease_threshold = 0.0
ob_cube_003.location = (-840.0, 0.0, 2480.0)
ob_cube_003.rotation_euler = (0.0, -0.2618, 0.0)
ob_cube_003.lineart.crease_threshold = 0.0
ob_cube_002.location = (120.0, 0.0, 2680.0)
ob_cube_002.rotation_euler = (0.0, -0.1745, 0.0)
ob_cube_002.lineart.crease_threshold = 0.0
ob_cube_001.location = (680.0, 0.0, 2880.0)
ob_cube_001.lineart.crease_threshold = 0.0
ob_cube.location = (1120.0, 0.0, 2760.0)
ob_cube.lineart.crease_threshold = 0.0
ob_plane.location = (0.0, 0.0, 0.0)
ob_plane.lineart.crease_threshold = 0.0

# ---- collection membership
col_collection_1.objects.link(ob_cube_008)
col_collection_1.objects.link(ob_cube_007)
col_collection_1.objects.link(ob_cube_006)
col_collection_1.objects.link(ob_cube_005)
col_collection_1.objects.link(ob_cube_004)
col_collection_1.objects.link(ob_cube_003)
col_collection_1.objects.link(ob_cube_002)
col_collection_1.objects.link(ob_cube_001)
col_collection_1.objects.link(ob_cube)
col_collection_1.objects.link(ob_plane)

# ---- scene / render settings (as saved in the file)
scene.frame_start = 1; scene.frame_end = 250; scene.frame_set(3)
scene.render.engine = 'BLENDER_EEVEE_NEXT'
scene.render.resolution_percentage = 50
scene.render.dither_intensity = 0.0
scene.cycles.use_denoising = False
scene.cycles.samples = 128
scene.cycles.sampling_pattern = 'TABULATED_SOBOL'
scene.cycles.light_sampling_threshold = 0.0
scene.cycles.use_adaptive_sampling = False
scene.cycles.use_light_tree = False
scene.cycles.blur_glossy = 0.0
scene.cycles.sample_clamp_indirect = 0.0
scene.view_settings.view_transform = 'Standard'
bpy.context.view_layer.update()

# ---- added for rendering (the .blend has no active camera and no usable light): camera, sun
cam_auto = bpy.data.cameras.new('AutoCamera')
cam_auto.lens = 50.0
cam_auto.sensor_width = 36.0
cam_auto.clip_end = 126584.0
ob_auto_camera = bpy.data.objects.new('AutoCamera', cam_auto)
scene.collection.objects.link(ob_auto_camera)
ob_auto_camera.location = (5256.31, -8655.38, 7230.25)
ob_auto_camera.rotation_euler = (1.09748, -7.21219e-08, 0.694738)
scene.camera = ob_auto_camera
light_auto_sun = bpy.data.lights.new('AutoSun', 'SUN')
light_auto_sun.energy = 3.0
light_auto_sun.angle = 0.0523599
ob_auto_sun = bpy.data.objects.new('AutoSun', light_auto_sun)
scene.collection.objects.link(ob_auto_sun)
ob_auto_sun.rotation_euler = (0.872665, 0.174533, 0.523599)
bpy.context.view_layer.update()
